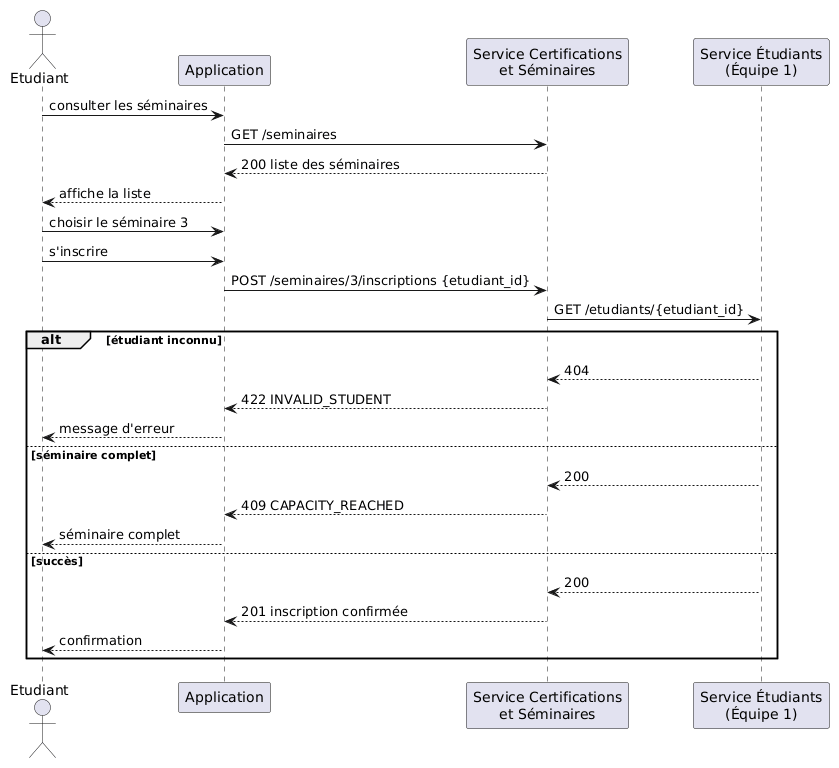

The diagram above was rendered by PlantUML. Its source (embedded in the PNG):
@startuml
actor Etudiant
participant "Application" as App
participant "Service Certifications\net Séminaires" as Sem
participant "Service Étudiants\n(Équipe 1)" as Etu

Etudiant -> App : consulter les séminaires
App -> Sem : GET /seminaires
Sem --> App : 200 liste des séminaires
App --> Etudiant : affiche la liste

Etudiant -> App : choisir le séminaire 3
Etudiant -> App : s'inscrire
App -> Sem : POST /seminaires/3/inscriptions {etudiant_id}
Sem -> Etu : GET /etudiants/{etudiant_id}

alt étudiant inconnu
  Etu --> Sem : 404
  Sem --> App : 422 INVALID_STUDENT
  App --> Etudiant : message d'erreur
else séminaire complet
  Etu --> Sem : 200
  Sem --> App : 409 CAPACITY_REACHED
  App --> Etudiant : séminaire complet
else succès
  Etu --> Sem : 200
  Sem --> App : 201 inscription confirmée
  App --> Etudiant : confirmation
end
@enduml